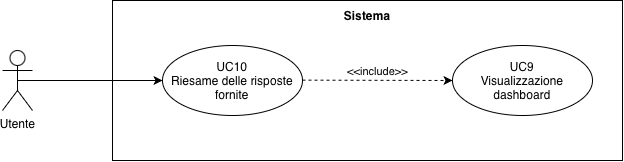

The diagram above was exported from draw.io. Its source (the exported page's mxGraphModel, read from the mxfile embedded in the PNG):
<mxGraphModel dx="1010" dy="520" grid="1" gridSize="10" guides="1" tooltips="1" connect="1" arrows="1" fold="1" page="1" pageScale="1.5" pageWidth="1169" pageHeight="826" background="none" math="0" shadow="0">
  <root>
    <mxCell id="0" style=";html=1;" />
    <mxCell id="1" parent="0" style=";html=1;" />
    <mxCell id="Dpyn8Ul-Cd2oidkKyY5S-1" parent="1" style="rounded=0;whiteSpace=wrap;html=1;" value="" vertex="1">
      <mxGeometry height="160" width="510" x="670" y="475" as="geometry" />
    </mxCell>
    <mxCell id="Dpyn8Ul-Cd2oidkKyY5S-5" parent="1" style="shape=umlActor;verticalLabelPosition=bottom;verticalAlign=top;html=1;" value="Utente" vertex="1">
      <mxGeometry height="60" width="30" x="560" y="525" as="geometry" />
    </mxCell>
    <mxCell id="Dpyn8Ul-Cd2oidkKyY5S-6" parent="1" style="ellipse;whiteSpace=wrap;html=1;" value="UC10&lt;div&gt;Riesame delle risposte&lt;/div&gt;&lt;div&gt;fornite&lt;/div&gt;" vertex="1">
      <mxGeometry height="70" width="140" x="720" y="520" as="geometry" />
    </mxCell>
    <mxCell id="Dpyn8Ul-Cd2oidkKyY5S-7" parent="1" style="ellipse;whiteSpace=wrap;html=1;" value="UC9&lt;div&gt;Visualizzazione&lt;/div&gt;&lt;div&gt;dashboard&lt;/div&gt;" vertex="1">
      <mxGeometry height="70" width="140" x="1010" y="520" as="geometry" />
    </mxCell>
    <mxCell id="Dpyn8Ul-Cd2oidkKyY5S-10" edge="1" parent="1" style="html=1;verticalAlign=bottom;labelBackgroundColor=none;endArrow=classic;endFill=1;dashed=1;rounded=0;entryX=0;entryY=0.5;entryDx=0;entryDy=0;" target="Dpyn8Ul-Cd2oidkKyY5S-7" value="&amp;lt;&amp;lt;include&amp;gt;&amp;gt;">
      <mxGeometry relative="1" width="160" as="geometry">
        <mxPoint x="860" y="554.64" as="sourcePoint" />
        <mxPoint x="1020" y="554.64" as="targetPoint" />
      </mxGeometry>
    </mxCell>
    <mxCell id="Dpyn8Ul-Cd2oidkKyY5S-11" edge="1" parent="1" source="Dpyn8Ul-Cd2oidkKyY5S-5" style="endArrow=classic;html=1;rounded=0;exitX=0.5;exitY=0.5;exitDx=0;exitDy=0;exitPerimeter=0;entryX=0;entryY=0.5;entryDx=0;entryDy=0;endFill=1;" target="Dpyn8Ul-Cd2oidkKyY5S-6" value="">
      <mxGeometry height="50" relative="1" width="50" as="geometry">
        <mxPoint x="810" y="580" as="sourcePoint" />
        <mxPoint x="860" y="530" as="targetPoint" />
      </mxGeometry>
    </mxCell>
    <mxCell id="Dpyn8Ul-Cd2oidkKyY5S-12" parent="1" style="text;html=1;whiteSpace=wrap;strokeColor=none;fillColor=none;align=center;verticalAlign=middle;rounded=0;fontStyle=1" value="Sistema" vertex="1">
      <mxGeometry height="30" width="60" x="895" y="475" as="geometry" />
    </mxCell>
  </root>
</mxGraphModel>